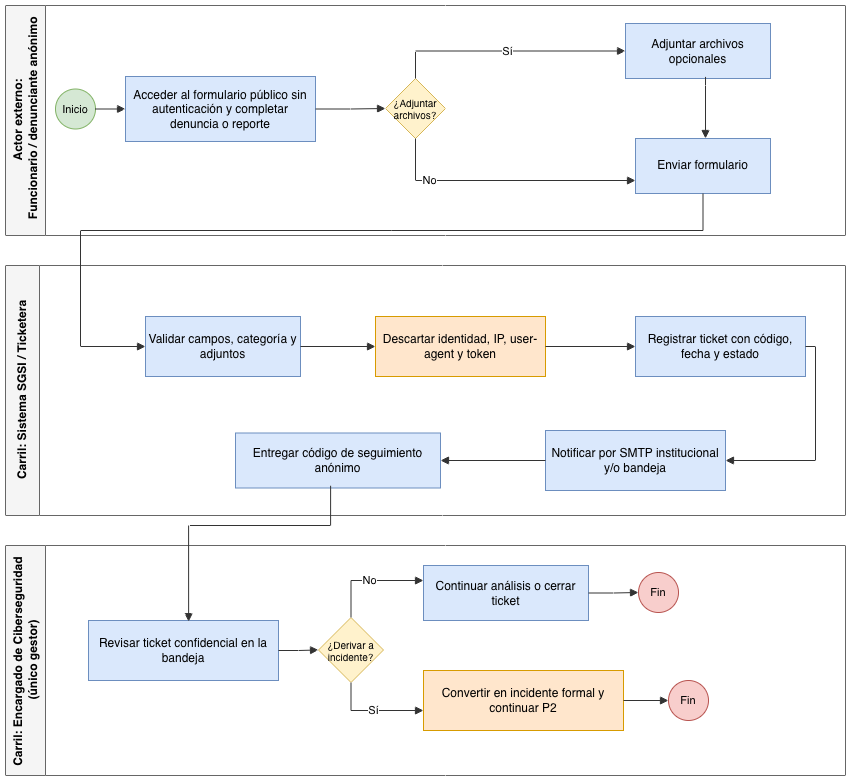

The diagram above was exported from draw.io. Its source (the exported page's mxGraphModel, read from the mxfile embedded in the PNG):
<mxGraphModel dx="881" dy="592" grid="1" gridSize="10" guides="1" tooltips="1" connect="1" arrows="1" fold="1" page="1" pageScale="1" pageWidth="900" pageHeight="900" math="0" shadow="0">
  <root>
    <mxCell id="0" />
    <mxCell id="1" parent="0" />
    <mxCell id="laneReporter" parent="1" style="swimlane;html=1;startSize=40;horizontal=0;fontStyle=1;fillColor=#f5f5f5;strokeColor=#666666;swimlaneFillColor=#ffffff;" value="Actor externo:&lt;div&gt;&amp;nbsp;Funcionario / denunciante anónimo&lt;/div&gt;" vertex="1">
      <mxGeometry height="230" width="840" x="40" y="50" as="geometry" />
    </mxCell>
    <mxCell id="p5start" parent="laneReporter" style="ellipse;whiteSpace=wrap;html=1;aspect=fixed;fillColor=#d5e8d4;strokeColor=#82b366;fontSize=11;" value="Inicio" vertex="1">
      <mxGeometry height="40" width="40" x="50" y="83.5" as="geometry" />
    </mxCell>
    <mxCell id="p5form" parent="laneReporter" style="rounded=0;whiteSpace=wrap;html=1;fillColor=#dae8fc;strokeColor=#6c8ebf;fontSize=12;" value="Acceder al formulario público sin autenticación y completar denuncia o reporte" vertex="1">
      <mxGeometry height="65" width="190" x="120" y="71" as="geometry" />
    </mxCell>
    <mxCell id="p5attachgate" parent="laneReporter" style="rhombus;whiteSpace=wrap;html=1;aspect=fixed;fillColor=#fff2cc;strokeColor=#d6b656;fontSize=10;" value="¿Adjuntar archivos?" vertex="1">
      <mxGeometry height="60" width="60" x="380" y="73" as="geometry" />
    </mxCell>
    <mxCell id="p5attach" parent="laneReporter" style="rounded=0;whiteSpace=wrap;html=1;fillColor=#dae8fc;strokeColor=#6c8ebf;fontSize=12;" value="Adjuntar archivos opcionales" vertex="1">
      <mxGeometry height="55" width="145" x="620" y="18" as="geometry" />
    </mxCell>
    <mxCell id="p5submit" parent="laneReporter" style="rounded=0;whiteSpace=wrap;html=1;fillColor=#dae8fc;strokeColor=#6c8ebf;fontSize=12;" value="Enviar formulario" vertex="1">
      <mxGeometry height="55" width="135" x="630" y="133" as="geometry" />
    </mxCell>
    <mxCell id="laneTicketSystem" parent="1" style="swimlane;html=1;startSize=34;horizontal=0;fontStyle=1;fillColor=#f5f5f5;strokeColor=#666666;swimlaneFillColor=#ffffff;" value="Carril: Sistema SGSI / Ticketera" vertex="1">
      <mxGeometry height="250" width="840" x="40" y="310" as="geometry" />
    </mxCell>
    <mxCell id="p5validate" parent="laneTicketSystem" style="rounded=0;whiteSpace=wrap;html=1;fillColor=#dae8fc;strokeColor=#6c8ebf;fontSize=12;" value="Validar campos, categoría y adjuntos" vertex="1">
      <mxGeometry height="60" width="155" x="140" y="51" as="geometry" />
    </mxCell>
    <mxCell id="p5anonymize" parent="laneTicketSystem" style="rounded=0;whiteSpace=wrap;html=1;fillColor=#ffe6cc;strokeColor=#d79b00;fontSize=12;" value="Descartar identidad, IP, user-agent y token" vertex="1">
      <mxGeometry height="60" width="170" x="370" y="51" as="geometry" />
    </mxCell>
    <mxCell id="p5register" parent="laneTicketSystem" style="rounded=0;whiteSpace=wrap;html=1;fillColor=#dae8fc;strokeColor=#6c8ebf;fontSize=12;" value="Registrar ticket con código, fecha y estado" vertex="1">
      <mxGeometry height="60" width="170" x="630" y="51" as="geometry" />
    </mxCell>
    <mxCell id="p5notify" parent="laneTicketSystem" style="rounded=0;whiteSpace=wrap;html=1;fillColor=#dae8fc;strokeColor=#6c8ebf;fontSize=12;" value="Notificar por SMTP institucional y/o bandeja" vertex="1">
      <mxGeometry height="60" width="180" x="540" y="165" as="geometry" />
    </mxCell>
    <mxCell id="p5tracking" parent="laneTicketSystem" style="rounded=0;whiteSpace=wrap;html=1;fillColor=#dae8fc;strokeColor=#6c8ebf;fontSize=12;" value="Entregar código de seguimiento anónimo" vertex="1">
      <mxGeometry height="55" width="205" x="230" y="167.5" as="geometry" />
    </mxCell>
    <mxCell id="laneCyber" parent="1" style="swimlane;html=1;startSize=40;horizontal=0;fontStyle=1;fillColor=#f5f5f5;strokeColor=#666666;swimlaneFillColor=#ffffff;" value="Carril: Encargado de Ciberseguridad&amp;nbsp;&lt;div&gt;(único gestor)&lt;/div&gt;" vertex="1">
      <mxGeometry height="230" width="840" x="40" y="590" as="geometry" />
    </mxCell>
    <mxCell id="p5review" parent="laneCyber" style="rounded=0;whiteSpace=wrap;html=1;fillColor=#dae8fc;strokeColor=#6c8ebf;fontSize=12;" value="Revisar ticket confidencial en la bandeja" vertex="1">
      <mxGeometry height="60" width="190" x="83" y="75" as="geometry" />
    </mxCell>
    <mxCell id="p5derivegate" parent="laneCyber" style="rhombus;whiteSpace=wrap;html=1;aspect=fixed;fillColor=#fff2cc;strokeColor=#d6b656;fontSize=10;" value="¿Derivar a incidente?" vertex="1">
      <mxGeometry height="65" width="65" x="313" y="72" as="geometry" />
    </mxCell>
    <mxCell id="p5close" parent="laneCyber" style="rounded=0;whiteSpace=wrap;html=1;fillColor=#dae8fc;strokeColor=#6c8ebf;fontSize=12;" value="Continuar análisis o cerrar ticket" vertex="1">
      <mxGeometry height="55" width="165" x="418" y="20" as="geometry" />
    </mxCell>
    <mxCell id="p5endclose" parent="laneCyber" style="ellipse;whiteSpace=wrap;html=1;aspect=fixed;fillColor=#f8cecc;strokeColor=#b85450;fontSize=11;" value="Fin" vertex="1">
      <mxGeometry height="40" width="40" x="633" y="27" as="geometry" />
    </mxCell>
    <mxCell id="p5derive" parent="laneCyber" style="rounded=0;whiteSpace=wrap;html=1;fillColor=#ffe6cc;strokeColor=#d79b00;fontSize=12;" value="Convertir en incidente formal y continuar P2" vertex="1">
      <mxGeometry height="60" width="200" x="418" y="125" as="geometry" />
    </mxCell>
    <mxCell id="p5endderive" parent="laneCyber" style="ellipse;whiteSpace=wrap;html=1;aspect=fixed;fillColor=#f8cecc;strokeColor=#b85450;fontSize=11;" value="Fin" vertex="1">
      <mxGeometry height="40" width="40" x="663" y="135" as="geometry" />
    </mxCell>
    <mxCell id="p5e1" edge="1" parent="1" source="p5start" style="edgeStyle=orthogonalEdgeStyle;rounded=0;html=1;endArrow=block;strokeColor=#333333;" target="p5form">
      <mxGeometry relative="1" as="geometry" />
    </mxCell>
    <mxCell id="p5e2" edge="1" parent="1" source="p5form" style="edgeStyle=orthogonalEdgeStyle;rounded=0;html=1;endArrow=block;strokeColor=#333333;" target="p5attachgate">
      <mxGeometry relative="1" as="geometry" />
    </mxCell>
    <mxCell id="p5e3" edge="1" parent="1" source="p5attachgate" style="edgeStyle=orthogonalEdgeStyle;rounded=0;html=1;endArrow=block;strokeColor=#333333;exitX=0.5;exitY=0;exitDx=0;exitDy=0;" target="p5attach" value="Sí">
      <mxGeometry relative="1" as="geometry" />
    </mxCell>
    <mxCell id="p5e4" edge="1" parent="1" source="p5attachgate" style="edgeStyle=orthogonalEdgeStyle;rounded=0;html=1;endArrow=block;strokeColor=#333333;exitX=0.5;exitY=1;exitDx=0;exitDy=0;" target="p5submit" value="No">
      <mxGeometry relative="1" x="-0.5725" as="geometry">
        <Array as="points">
          <mxPoint x="450" y="225" />
        </Array>
      </mxGeometry>
    </mxCell>
    <mxCell id="p5e5" edge="1" parent="1" source="p5attach" style="edgeStyle=orthogonalEdgeStyle;rounded=0;html=1;endArrow=block;strokeColor=#333333;exitX=0.552;exitY=0.971;exitDx=0;exitDy=0;exitPerimeter=0;" target="p5submit">
      <mxGeometry relative="1" x="-0.1248" as="geometry">
        <Array as="points">
          <mxPoint x="740" y="130" />
          <mxPoint x="740" y="130" />
        </Array>
      </mxGeometry>
    </mxCell>
    <mxCell id="p5e6" edge="1" parent="1" source="p5submit" style="edgeStyle=orthogonalEdgeStyle;rounded=0;html=1;endArrow=block;strokeColor=#333333;exitX=0.5;exitY=1;exitDx=0;exitDy=0;" target="p5validate">
      <mxGeometry relative="1" x="0.0517" as="geometry">
        <Array as="points">
          <mxPoint x="737.5" y="275" />
          <mxPoint x="115" y="275" />
        </Array>
      </mxGeometry>
    </mxCell>
    <mxCell id="p5e7" edge="1" parent="1" source="p5validate" style="edgeStyle=orthogonalEdgeStyle;rounded=0;html=1;endArrow=block;strokeColor=#333333;" target="p5anonymize">
      <mxGeometry relative="1" as="geometry" />
    </mxCell>
    <mxCell id="p5e8" edge="1" parent="1" source="p5anonymize" style="edgeStyle=orthogonalEdgeStyle;rounded=0;html=1;endArrow=block;strokeColor=#333333;" target="p5register">
      <mxGeometry relative="1" as="geometry" />
    </mxCell>
    <mxCell id="p5e9" edge="1" parent="1" source="p5register" style="edgeStyle=orthogonalEdgeStyle;rounded=0;html=1;endArrow=block;strokeColor=#333333;entryX=1;entryY=0.5;entryDx=0;entryDy=0;exitX=1;exitY=0.5;exitDx=0;exitDy=0;" target="p5notify">
      <mxGeometry relative="1" as="geometry" />
    </mxCell>
    <mxCell id="p5e10" edge="1" parent="1" source="p5notify" style="edgeStyle=orthogonalEdgeStyle;rounded=0;html=1;endArrow=block;strokeColor=#333333;" target="p5tracking">
      <mxGeometry relative="1" as="geometry">
        <Array as="points">
          <mxPoint x="720" y="500" />
        </Array>
      </mxGeometry>
    </mxCell>
    <mxCell id="p5e11" edge="1" parent="1" source="p5tracking" style="edgeStyle=orthogonalEdgeStyle;rounded=0;html=1;endArrow=block;strokeColor=#333333;exitX=0.464;exitY=0.959;exitDx=0;exitDy=0;exitPerimeter=0;entryX=0.527;entryY=0.02;entryDx=0;entryDy=0;entryPerimeter=0;" target="p5review">
      <mxGeometry relative="1" x="-0.097" as="geometry">
        <Array as="points">
          <mxPoint x="365.1" y="570" />
          <mxPoint x="223.1" y="570" />
        </Array>
      </mxGeometry>
    </mxCell>
    <mxCell id="p5e12" edge="1" parent="1" source="p5review" style="edgeStyle=orthogonalEdgeStyle;rounded=0;html=1;endArrow=block;strokeColor=#333333;" target="p5derivegate">
      <mxGeometry relative="1" as="geometry" />
    </mxCell>
    <mxCell id="p5e13" edge="1" parent="1" source="p5derivegate" style="edgeStyle=orthogonalEdgeStyle;rounded=0;html=1;endArrow=block;strokeColor=#333333;" target="p5close" value="No">
      <mxGeometry relative="1" as="geometry">
        <Array as="points">
          <mxPoint x="385.5" y="625" />
        </Array>
      </mxGeometry>
    </mxCell>
    <mxCell id="p5e14" edge="1" parent="1" source="p5close" style="edgeStyle=orthogonalEdgeStyle;rounded=0;html=1;endArrow=block;strokeColor=#333333;" target="p5endclose">
      <mxGeometry relative="1" as="geometry" />
    </mxCell>
    <mxCell id="p5e15" edge="1" parent="1" source="p5derivegate" style="edgeStyle=orthogonalEdgeStyle;rounded=0;html=1;endArrow=block;strokeColor=#333333;" target="p5derive" value="Sí">
      <mxGeometry relative="1" x="0.0028" as="geometry">
        <Array as="points">
          <mxPoint x="385.5" y="755" />
        </Array>
      </mxGeometry>
    </mxCell>
    <mxCell id="p5e16" edge="1" parent="1" source="p5derive" style="edgeStyle=orthogonalEdgeStyle;rounded=0;html=1;endArrow=block;strokeColor=#333333;" target="p5endderive">
      <mxGeometry relative="1" as="geometry" />
    </mxCell>
  </root>
</mxGraphModel>